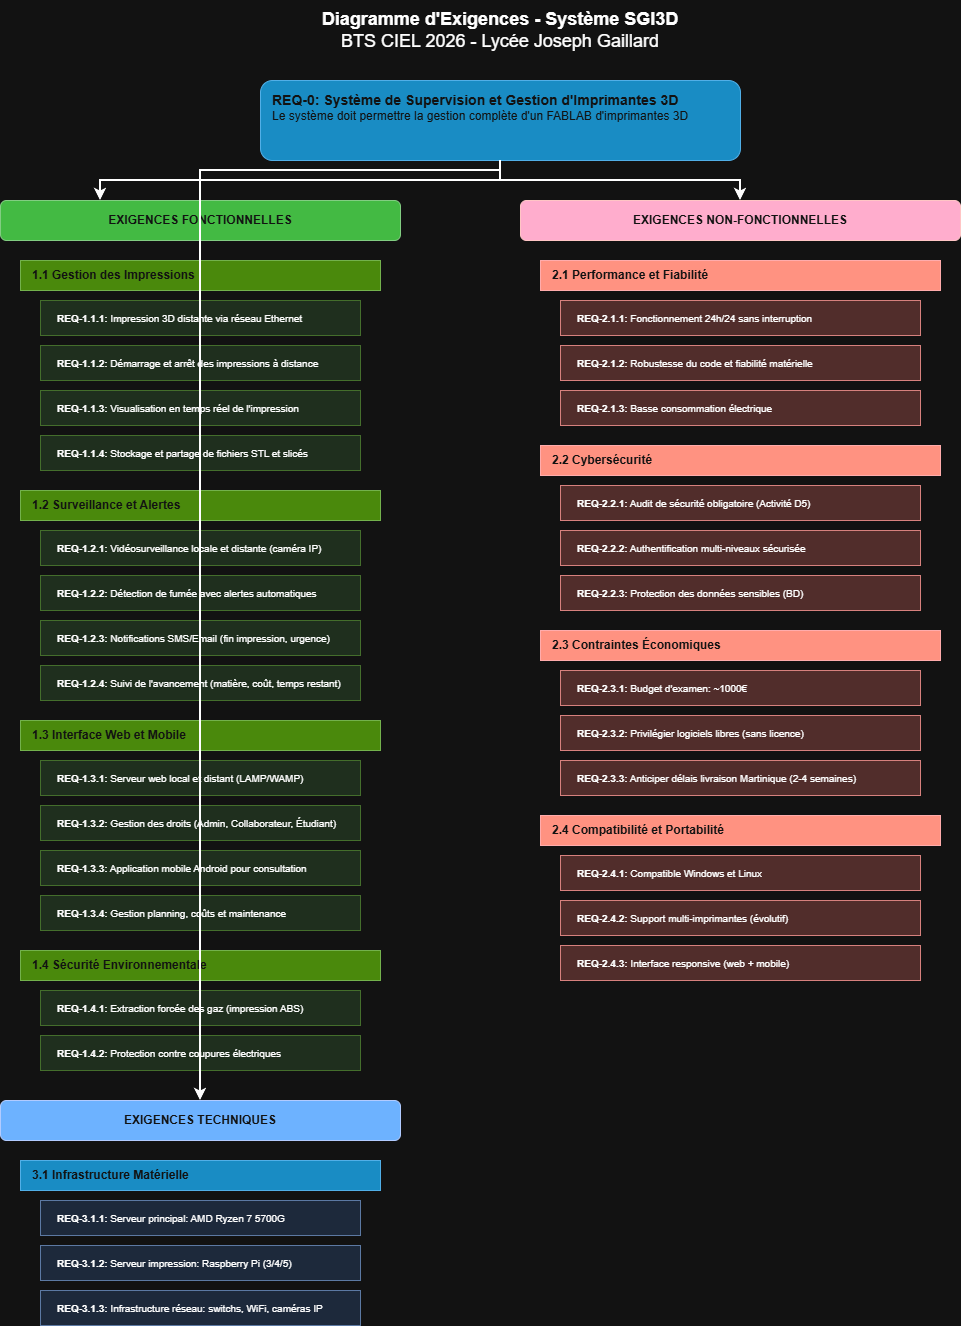

The diagram above was exported from draw.io. Its source (the exported page's mxGraphModel, read from the mxfile embedded in the PNG):
<mxGraphModel dx="1372" dy="778" grid="1" gridSize="10" guides="1" tooltips="1" connect="1" arrows="1" fold="1" page="1" pageScale="1" pageWidth="1169" pageHeight="1400" math="0" shadow="0">
  <root>
    <mxCell id="0" />
    <mxCell id="1" parent="0" />
    <mxCell id="title" parent="1" style="text;html=1;strokeColor=none;fillColor=none;align=center;verticalAlign=middle;whiteSpace=wrap;rounded=0;fontSize=18;" value="&lt;b&gt;Diagramme d'Exigences - Système SGI3D&lt;/b&gt;&lt;br&gt;BTS CIEL 2026 - Lycée Joseph Gaillard" vertex="1">
      <mxGeometry height="60" width="600" x="280" y="20" as="geometry" />
    </mxCell>
    <mxCell id="req-main" parent="1" style="rounded=1;whiteSpace=wrap;html=1;fillColor=#1ba1e2;strokeColor=#006EAF;fontColor=#ffffff;align=left;verticalAlign=top;spacingLeft=10;spacingTop=5;" value="&lt;b&gt;&lt;font style=&quot;font-size: 14px;&quot;&gt;REQ-0: Système de Supervision et Gestion d'Imprimantes 3D&lt;/font&gt;&lt;/b&gt;&lt;br&gt;Le système doit permettre la gestion complète d'un FABLAB d'imprimantes 3D" vertex="1">
      <mxGeometry height="80" width="480" x="340" y="100" as="geometry" />
    </mxCell>
    <mxCell id="cat-fonctionnelles" parent="1" style="rounded=1;whiteSpace=wrap;html=1;fillColor=#008a00;strokeColor=#005700;fontColor=#ffffff;fontSize=12;" value="&lt;b&gt;EXIGENCES FONCTIONNELLES&lt;/b&gt;" vertex="1">
      <mxGeometry height="40" width="400" x="80" y="220" as="geometry" />
    </mxCell>
    <mxCell id="subcat-1-1" parent="1" style="rounded=0;whiteSpace=wrap;html=1;fillColor=#60a917;strokeColor=#2D7600;fontColor=#ffffff;align=left;spacingLeft=10;" value="&lt;b&gt;1.1 Gestion des Impressions&lt;/b&gt;" vertex="1">
      <mxGeometry height="30" width="360" x="100" y="280" as="geometry" />
    </mxCell>
    <mxCell id="req-1-1-1" parent="1" style="rounded=0;whiteSpace=wrap;html=1;fillColor=#d5e8d4;strokeColor=#82b366;align=left;spacingLeft=15;fontSize=10;" value="&lt;b&gt;REQ-1.1.1:&lt;/b&gt; Impression 3D distante via réseau Ethernet" vertex="1">
      <mxGeometry height="35" width="320" x="120" y="320" as="geometry" />
    </mxCell>
    <mxCell id="req-1-1-2" parent="1" style="rounded=0;whiteSpace=wrap;html=1;fillColor=#d5e8d4;strokeColor=#82b366;align=left;spacingLeft=15;fontSize=10;" value="&lt;b&gt;REQ-1.1.2:&lt;/b&gt; Démarrage et arrêt des impressions à distance" vertex="1">
      <mxGeometry height="35" width="320" x="120" y="365" as="geometry" />
    </mxCell>
    <mxCell id="req-1-1-3" parent="1" style="rounded=0;whiteSpace=wrap;html=1;fillColor=#d5e8d4;strokeColor=#82b366;align=left;spacingLeft=15;fontSize=10;" value="&lt;b&gt;REQ-1.1.3:&lt;/b&gt; Visualisation en temps réel de l'impression" vertex="1">
      <mxGeometry height="35" width="320" x="120" y="410" as="geometry" />
    </mxCell>
    <mxCell id="req-1-1-4" parent="1" style="rounded=0;whiteSpace=wrap;html=1;fillColor=#d5e8d4;strokeColor=#82b366;align=left;spacingLeft=15;fontSize=10;" value="&lt;b&gt;REQ-1.1.4:&lt;/b&gt; Stockage et partage de fichiers STL et slicés" vertex="1">
      <mxGeometry height="35" width="320" x="120" y="455" as="geometry" />
    </mxCell>
    <mxCell id="subcat-1-2" parent="1" style="rounded=0;whiteSpace=wrap;html=1;fillColor=#60a917;strokeColor=#2D7600;fontColor=#ffffff;align=left;spacingLeft=10;" value="&lt;b&gt;1.2 Surveillance et Alertes&lt;/b&gt;" vertex="1">
      <mxGeometry height="30" width="360" x="100" y="510" as="geometry" />
    </mxCell>
    <mxCell id="req-1-2-1" parent="1" style="rounded=0;whiteSpace=wrap;html=1;fillColor=#d5e8d4;strokeColor=#82b366;align=left;spacingLeft=15;fontSize=10;" value="&lt;b&gt;REQ-1.2.1:&lt;/b&gt; Vidéosurveillance locale et distante (caméra IP)" vertex="1">
      <mxGeometry height="35" width="320" x="120" y="550" as="geometry" />
    </mxCell>
    <mxCell id="req-1-2-2" parent="1" style="rounded=0;whiteSpace=wrap;html=1;fillColor=#d5e8d4;strokeColor=#82b366;align=left;spacingLeft=15;fontSize=10;" value="&lt;b&gt;REQ-1.2.2:&lt;/b&gt; Détection de fumée avec alertes automatiques" vertex="1">
      <mxGeometry height="35" width="320" x="120" y="595" as="geometry" />
    </mxCell>
    <mxCell id="req-1-2-3" parent="1" style="rounded=0;whiteSpace=wrap;html=1;fillColor=#d5e8d4;strokeColor=#82b366;align=left;spacingLeft=15;fontSize=10;" value="&lt;b&gt;REQ-1.2.3:&lt;/b&gt; Notifications SMS/Email (fin impression, urgence)" vertex="1">
      <mxGeometry height="35" width="320" x="120" y="640" as="geometry" />
    </mxCell>
    <mxCell id="req-1-2-4" parent="1" style="rounded=0;whiteSpace=wrap;html=1;fillColor=#d5e8d4;strokeColor=#82b366;align=left;spacingLeft=15;fontSize=10;" value="&lt;b&gt;REQ-1.2.4:&lt;/b&gt; Suivi de l'avancement (matière, coût, temps restant)" vertex="1">
      <mxGeometry height="35" width="320" x="120" y="685" as="geometry" />
    </mxCell>
    <mxCell id="subcat-1-3" parent="1" style="rounded=0;whiteSpace=wrap;html=1;fillColor=#60a917;strokeColor=#2D7600;fontColor=#ffffff;align=left;spacingLeft=10;" value="&lt;b&gt;1.3 Interface Web et Mobile&lt;/b&gt;" vertex="1">
      <mxGeometry height="30" width="360" x="100" y="740" as="geometry" />
    </mxCell>
    <mxCell id="req-1-3-1" parent="1" style="rounded=0;whiteSpace=wrap;html=1;fillColor=#d5e8d4;strokeColor=#82b366;align=left;spacingLeft=15;fontSize=10;" value="&lt;b&gt;REQ-1.3.1:&lt;/b&gt; Serveur web local et distant (LAMP/WAMP)" vertex="1">
      <mxGeometry height="35" width="320" x="120" y="780" as="geometry" />
    </mxCell>
    <mxCell id="req-1-3-2" parent="1" style="rounded=0;whiteSpace=wrap;html=1;fillColor=#d5e8d4;strokeColor=#82b366;align=left;spacingLeft=15;fontSize=10;" value="&lt;b&gt;REQ-1.3.2:&lt;/b&gt; Gestion des droits (Admin, Collaborateur, Étudiant)" vertex="1">
      <mxGeometry height="35" width="320" x="120" y="825" as="geometry" />
    </mxCell>
    <mxCell id="req-1-3-3" parent="1" style="rounded=0;whiteSpace=wrap;html=1;fillColor=#d5e8d4;strokeColor=#82b366;align=left;spacingLeft=15;fontSize=10;" value="&lt;b&gt;REQ-1.3.3:&lt;/b&gt; Application mobile Android pour consultation" vertex="1">
      <mxGeometry height="35" width="320" x="120" y="870" as="geometry" />
    </mxCell>
    <mxCell id="req-1-3-4" parent="1" style="rounded=0;whiteSpace=wrap;html=1;fillColor=#d5e8d4;strokeColor=#82b366;align=left;spacingLeft=15;fontSize=10;" value="&lt;b&gt;REQ-1.3.4:&lt;/b&gt; Gestion planning, coûts et maintenance" vertex="1">
      <mxGeometry height="35" width="320" x="120" y="915" as="geometry" />
    </mxCell>
    <mxCell id="subcat-1-4" parent="1" style="rounded=0;whiteSpace=wrap;html=1;fillColor=#60a917;strokeColor=#2D7600;fontColor=#ffffff;align=left;spacingLeft=10;" value="&lt;b&gt;1.4 Sécurité Environnementale&lt;/b&gt;" vertex="1">
      <mxGeometry height="30" width="360" x="100" y="970" as="geometry" />
    </mxCell>
    <mxCell id="req-1-4-1" parent="1" style="rounded=0;whiteSpace=wrap;html=1;fillColor=#d5e8d4;strokeColor=#82b366;align=left;spacingLeft=15;fontSize=10;" value="&lt;b&gt;REQ-1.4.1:&lt;/b&gt; Extraction forcée des gaz (impression ABS)" vertex="1">
      <mxGeometry height="35" width="320" x="120" y="1010" as="geometry" />
    </mxCell>
    <mxCell id="req-1-4-2" parent="1" style="rounded=0;whiteSpace=wrap;html=1;fillColor=#d5e8d4;strokeColor=#82b366;align=left;spacingLeft=15;fontSize=10;" value="&lt;b&gt;REQ-1.4.2:&lt;/b&gt; Protection contre coupures électriques" vertex="1">
      <mxGeometry height="35" width="320" x="120" y="1055" as="geometry" />
    </mxCell>
    <mxCell id="cat-non-fonctionnelles" parent="1" style="rounded=1;whiteSpace=wrap;html=1;fillColor=#a20025;strokeColor=#6F0000;fontColor=#ffffff;fontSize=12;" value="&lt;b&gt;EXIGENCES NON-FONCTIONNELLES&lt;/b&gt;" vertex="1">
      <mxGeometry height="40" width="440" x="600" y="220" as="geometry" />
    </mxCell>
    <mxCell id="subcat-2-1" parent="1" style="rounded=0;whiteSpace=wrap;html=1;fillColor=#e51400;strokeColor=#B20000;fontColor=#ffffff;align=left;spacingLeft=10;" value="&lt;b&gt;2.1 Performance et Fiabilité&lt;/b&gt;" vertex="1">
      <mxGeometry height="30" width="400" x="620" y="280" as="geometry" />
    </mxCell>
    <mxCell id="req-2-1-1" parent="1" style="rounded=0;whiteSpace=wrap;html=1;fillColor=#f8cecc;strokeColor=#b85450;align=left;spacingLeft=15;fontSize=10;" value="&lt;b&gt;REQ-2.1.1:&lt;/b&gt; Fonctionnement 24h/24 sans interruption" vertex="1">
      <mxGeometry height="35" width="360" x="640" y="320" as="geometry" />
    </mxCell>
    <mxCell id="req-2-1-2" parent="1" style="rounded=0;whiteSpace=wrap;html=1;fillColor=#f8cecc;strokeColor=#b85450;align=left;spacingLeft=15;fontSize=10;" value="&lt;b&gt;REQ-2.1.2:&lt;/b&gt; Robustesse du code et fiabilité matérielle" vertex="1">
      <mxGeometry height="35" width="360" x="640" y="365" as="geometry" />
    </mxCell>
    <mxCell id="req-2-1-3" parent="1" style="rounded=0;whiteSpace=wrap;html=1;fillColor=#f8cecc;strokeColor=#b85450;align=left;spacingLeft=15;fontSize=10;" value="&lt;b&gt;REQ-2.1.3:&lt;/b&gt; Basse consommation électrique" vertex="1">
      <mxGeometry height="35" width="360" x="640" y="410" as="geometry" />
    </mxCell>
    <mxCell id="subcat-2-2" parent="1" style="rounded=0;whiteSpace=wrap;html=1;fillColor=#e51400;strokeColor=#B20000;fontColor=#ffffff;align=left;spacingLeft=10;" value="&lt;b&gt;2.2 Cybersécurité&lt;/b&gt;" vertex="1">
      <mxGeometry height="30" width="400" x="620" y="465" as="geometry" />
    </mxCell>
    <mxCell id="req-2-2-1" parent="1" style="rounded=0;whiteSpace=wrap;html=1;fillColor=#f8cecc;strokeColor=#b85450;align=left;spacingLeft=15;fontSize=10;" value="&lt;b&gt;REQ-2.2.1:&lt;/b&gt; Audit de sécurité obligatoire (Activité D5)" vertex="1">
      <mxGeometry height="35" width="360" x="640" y="505" as="geometry" />
    </mxCell>
    <mxCell id="req-2-2-2" parent="1" style="rounded=0;whiteSpace=wrap;html=1;fillColor=#f8cecc;strokeColor=#b85450;align=left;spacingLeft=15;fontSize=10;" value="&lt;b&gt;REQ-2.2.2:&lt;/b&gt; Authentification multi-niveaux sécurisée" vertex="1">
      <mxGeometry height="35" width="360" x="640" y="550" as="geometry" />
    </mxCell>
    <mxCell id="req-2-2-3" parent="1" style="rounded=0;whiteSpace=wrap;html=1;fillColor=#f8cecc;strokeColor=#b85450;align=left;spacingLeft=15;fontSize=10;" value="&lt;b&gt;REQ-2.2.3:&lt;/b&gt; Protection des données sensibles (BD)" vertex="1">
      <mxGeometry height="35" width="360" x="640" y="595" as="geometry" />
    </mxCell>
    <mxCell id="subcat-2-3" parent="1" style="rounded=0;whiteSpace=wrap;html=1;fillColor=#e51400;strokeColor=#B20000;fontColor=#ffffff;align=left;spacingLeft=10;" value="&lt;b&gt;2.3 Contraintes Économiques&lt;/b&gt;" vertex="1">
      <mxGeometry height="30" width="400" x="620" y="650" as="geometry" />
    </mxCell>
    <mxCell id="req-2-3-1" parent="1" style="rounded=0;whiteSpace=wrap;html=1;fillColor=#f8cecc;strokeColor=#b85450;align=left;spacingLeft=15;fontSize=10;" value="&lt;b&gt;REQ-2.3.1:&lt;/b&gt; Budget d'examen: ~1000€" vertex="1">
      <mxGeometry height="35" width="360" x="640" y="690" as="geometry" />
    </mxCell>
    <mxCell id="req-2-3-2" parent="1" style="rounded=0;whiteSpace=wrap;html=1;fillColor=#f8cecc;strokeColor=#b85450;align=left;spacingLeft=15;fontSize=10;" value="&lt;b&gt;REQ-2.3.2:&lt;/b&gt; Privilégier logiciels libres (sans licence)" vertex="1">
      <mxGeometry height="35" width="360" x="640" y="735" as="geometry" />
    </mxCell>
    <mxCell id="req-2-3-3" parent="1" style="rounded=0;whiteSpace=wrap;html=1;fillColor=#f8cecc;strokeColor=#b85450;align=left;spacingLeft=15;fontSize=10;" value="&lt;b&gt;REQ-2.3.3:&lt;/b&gt; Anticiper délais livraison Martinique (2-4 semaines)" vertex="1">
      <mxGeometry height="35" width="360" x="640" y="780" as="geometry" />
    </mxCell>
    <mxCell id="subcat-2-4" parent="1" style="rounded=0;whiteSpace=wrap;html=1;fillColor=#e51400;strokeColor=#B20000;fontColor=#ffffff;align=left;spacingLeft=10;" value="&lt;b&gt;2.4 Compatibilité et Portabilité&lt;/b&gt;" vertex="1">
      <mxGeometry height="30" width="400" x="620" y="835" as="geometry" />
    </mxCell>
    <mxCell id="req-2-4-1" parent="1" style="rounded=0;whiteSpace=wrap;html=1;fillColor=#f8cecc;strokeColor=#b85450;align=left;spacingLeft=15;fontSize=10;" value="&lt;b&gt;REQ-2.4.1:&lt;/b&gt; Compatible Windows et Linux" vertex="1">
      <mxGeometry height="35" width="360" x="640" y="875" as="geometry" />
    </mxCell>
    <mxCell id="req-2-4-2" parent="1" style="rounded=0;whiteSpace=wrap;html=1;fillColor=#f8cecc;strokeColor=#b85450;align=left;spacingLeft=15;fontSize=10;" value="&lt;b&gt;REQ-2.4.2:&lt;/b&gt; Support multi-imprimantes (évolutif)" vertex="1">
      <mxGeometry height="35" width="360" x="640" y="920" as="geometry" />
    </mxCell>
    <mxCell id="req-2-4-3" parent="1" style="rounded=0;whiteSpace=wrap;html=1;fillColor=#f8cecc;strokeColor=#b85450;align=left;spacingLeft=15;fontSize=10;" value="&lt;b&gt;REQ-2.4.3:&lt;/b&gt; Interface responsive (web + mobile)" vertex="1">
      <mxGeometry height="35" width="360" x="640" y="965" as="geometry" />
    </mxCell>
    <mxCell id="cat-techniques" parent="1" style="rounded=1;whiteSpace=wrap;html=1;fillColor=#0050ef;strokeColor=#001DBC;fontColor=#ffffff;fontSize=12;" value="&lt;b&gt;EXIGENCES TECHNIQUES&lt;/b&gt;" vertex="1">
      <mxGeometry height="40" width="400" x="80" y="1120" as="geometry" />
    </mxCell>
    <mxCell id="subcat-3-1" parent="1" style="rounded=0;whiteSpace=wrap;html=1;fillColor=#1ba1e2;strokeColor=#006EAF;fontColor=#ffffff;align=left;spacingLeft=10;" value="&lt;b&gt;3.1 Infrastructure Matérielle&lt;/b&gt;" vertex="1">
      <mxGeometry height="30" width="360" x="100" y="1180" as="geometry" />
    </mxCell>
    <mxCell id="req-3-1-1" parent="1" style="rounded=0;whiteSpace=wrap;html=1;fillColor=#dae8fc;strokeColor=#6c8ebf;align=left;spacingLeft=15;fontSize=10;" value="&lt;b&gt;REQ-3.1.1:&lt;/b&gt; Serveur principal: AMD Ryzen 7 5700G" vertex="1">
      <mxGeometry height="35" width="320" x="120" y="1220" as="geometry" />
    </mxCell>
    <mxCell id="req-3-1-2" parent="1" style="rounded=0;whiteSpace=wrap;html=1;fillColor=#dae8fc;strokeColor=#6c8ebf;align=left;spacingLeft=15;fontSize=10;" value="&lt;b&gt;REQ-3.1.2:&lt;/b&gt; Serveur impression: Raspberry Pi (3/4/5)" vertex="1">
      <mxGeometry height="35" width="320" x="120" y="1265" as="geometry" />
    </mxCell>
    <mxCell id="req-3-1-3" parent="1" style="rounded=0;whiteSpace=wrap;html=1;fillColor=#dae8fc;strokeColor=#6c8ebf;align=left;spacingLeft=15;fontSize=10;" value="&lt;b&gt;REQ-3.1.3:&lt;/b&gt; Infrastructure réseau: switchs, WiFi, caméras IP" vertex="1">
      <mxGeometry height="35" width="320" x="120" y="1310" as="geometry" />
    </mxCell>
    <mxCell id="edge1" edge="1" parent="1" source="req-main" style="edgeStyle=orthogonalEdgeStyle;rounded=0;orthogonalLoop=1;jettySize=auto;html=1;entryX=0.25;entryY=0;entryDx=0;entryDy=0;endArrow=classic;endFill=1;strokeWidth=2;" target="cat-fonctionnelles">
      <mxGeometry relative="1" as="geometry" />
    </mxCell>
    <mxCell id="edge2" edge="1" parent="1" source="req-main" style="edgeStyle=orthogonalEdgeStyle;rounded=0;orthogonalLoop=1;jettySize=auto;html=1;entryX=0.5;entryY=0;entryDx=0;entryDy=0;endArrow=classic;endFill=1;strokeWidth=2;" target="cat-non-fonctionnelles">
      <mxGeometry relative="1" as="geometry" />
    </mxCell>
    <mxCell id="edge3" edge="1" parent="1" source="req-main" style="edgeStyle=orthogonalEdgeStyle;rounded=0;orthogonalLoop=1;jettySize=auto;html=1;entryX=0.5;entryY=0;entryDx=0;entryDy=0;endArrow=classic;endFill=1;strokeWidth=2;" target="cat-techniques">
      <mxGeometry relative="1" as="geometry">
        <Array as="points">
          <mxPoint x="580" y="190" />
          <mxPoint x="280" y="190" />
        </Array>
      </mxGeometry>
    </mxCell>
  </root>
</mxGraphModel>